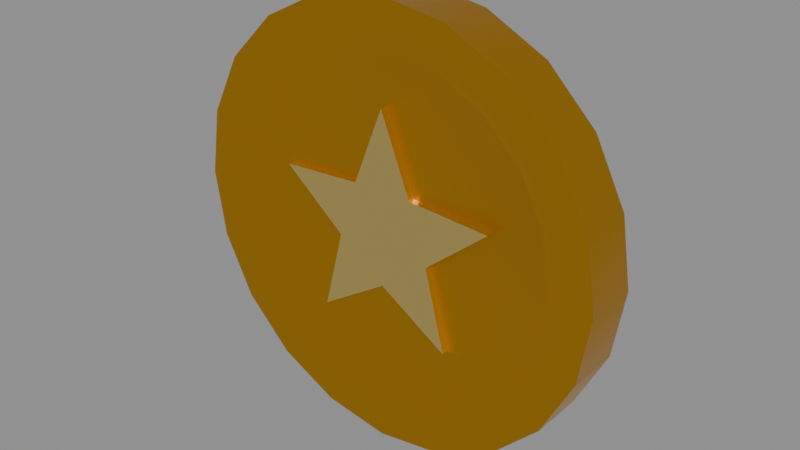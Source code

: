 # Source: coin.blend  (saved by Blender 5.2.44; exported with 4.5.12 LTS)
import bpy
from mathutils import Matrix  # noqa: F401  (used for matrix-valued properties, if any)

bpy.ops.wm.read_factory_settings(use_empty=True)
scene = bpy.context.scene
scene.name = 'Scene'

# ---- collections
col_gold_coin = bpy.data.collections.new('Gold coin'); scene.collection.children.link(col_gold_coin)

# ---- materials (node trees are filled in below, after node groups)
mat_gold = bpy.data.materials.new('Gold')
mat_gold.diffuse_color = (0.7835, 0.3968, 0.02315, 1.0)
mat_gold.roughness = 0.3
mat_gold.metallic = 1.0
mat_pale_gold = bpy.data.materials.new('Pale gold')
mat_pale_gold.diffuse_color = (1.0, 0.7454, 0.2542, 1.0)
mat_pale_gold.roughness = 0.3
mat_pale_gold.metallic = 1.0

# ---- material node trees
mat_gold.use_nodes = True; mat_gold.node_tree.nodes.clear()
_N = mat_gold.node_tree.nodes; _L = mat_gold.node_tree.links
n0 = _N.new('ShaderNodeBsdfPrincipled'); n0.name = 'Principled BSDF'; n0.location = (-200, 100)
n0.inputs[0].default_value = (0.7835, 0.3968, 0.02315, 1.0)
n0.inputs[1].default_value = 1.0
n0.inputs[2].default_value = 0.3
n0.inputs[10].default_value = 0.005
n1 = _N.new('ShaderNodeOutputMaterial'); n1.name = 'Material Output'; n1.location = (200, 100)
_L.new(n0.outputs[0], n1.inputs[0])
n1.is_active_output = True
mat_pale_gold.use_nodes = True; mat_pale_gold.node_tree.nodes.clear()
_N = mat_pale_gold.node_tree.nodes; _L = mat_pale_gold.node_tree.links
n0 = _N.new('ShaderNodeBsdfPrincipled'); n0.name = 'Principled BSDF'; n0.location = (-200, 100)
n0.inputs[0].default_value = (1.0, 0.7454, 0.2542, 1.0)
n0.inputs[1].default_value = 1.0
n0.inputs[2].default_value = 0.3
n0.inputs[10].default_value = 0.005
n1 = _N.new('ShaderNodeOutputMaterial'); n1.name = 'Material Output'; n1.location = (200, 100)
_L.new(n0.outputs[0], n1.inputs[0])
n1.is_active_output = True

# ---- meshes
me_coin = bpy.data.meshes.new('Coin')
me_coin.from_pydata([(0.0, 0.017, -1.283e-09), (0.156, 0.017, -1.283e-09), (0.1484, 0.017, 0.04821), (0.1262, 0.017, 0.09169), (0.09169, 0.017, 0.1262), (0.04821, 0.017, 0.1484), (9.552e-18, 0.017, 0.156), (-0.04821, 0.017, 0.1484), (-0.09169, 0.017, 0.1262), (-0.1262, 0.017, 0.09169), (-0.1484, 0.017, 0.04821), (-0.156, 0.017, -1.283e-09), (-0.1484, 0.017, -0.04821), (-0.1262, 0.017, -0.09169), (-0.09169, 0.017, -0.1262), (-0.04821, 0.017, -0.1484), (-2.866e-17, 0.017, -0.156), (0.04821, 0.017, -0.1484), (0.09169, 0.017, -0.1262), (0.1262, 0.017, -0.09169), (0.1484, 0.017, -0.04821), (0.168, 0.025, -1.887e-09), (0.1598, 0.025, 0.05191), (0.1359, 0.025, 0.09875), (0.09875, 0.025, 0.1359), (0.05191, 0.025, 0.1598), (1.029e-17, 0.025, 0.168), (-0.05191, 0.025, 0.1598), (-0.09875, 0.025, 0.1359), (-0.1359, 0.025, 0.09875), (-0.1598, 0.025, 0.05191), (-0.168, 0.025, -1.887e-09), (-0.1598, 0.025, -0.05191), (-0.1359, 0.025, -0.09875), (-0.09875, 0.025, -0.1359), (-0.05191, 0.025, -0.1598), (-3.086e-17, 0.025, -0.168), (0.05191, 0.025, -0.1598), (0.09875, 0.025, -0.1359), (0.1359, 0.025, -0.09875), (0.1598, 0.025, -0.05191), (0.2, 0.025, -1.887e-09), (0.1902, 0.025, 0.0618), (0.1618, 0.025, 0.1176), (0.1176, 0.025, 0.1618), (0.0618, 0.025, 0.1902), (1.225e-17, 0.025, 0.2), (-0.0618, 0.025, 0.1902), (-0.1176, 0.025, 0.1618), (-0.1618, 0.025, 0.1176), (-0.1902, 0.025, 0.0618), (-0.2, 0.025, -1.887e-09), (-0.1902, 0.025, -0.0618), (-0.1618, 0.025, -0.1176), (-0.1176, 0.025, -0.1618), (-0.0618, 0.025, -0.1902), (-3.674e-17, 0.025, -0.2), (0.0618, 0.025, -0.1902), (0.1176, 0.025, -0.1618), (0.1618, 0.025, -0.1176), (0.1902, 0.025, -0.0618), (0.2, -0.025, 1.887e-09), (0.1902, -0.025, 0.0618), (0.1618, -0.025, 0.1176), (0.1176, -0.025, 0.1618), (0.0618, -0.025, 0.1902), (1.225e-17, -0.025, 0.2), (-0.0618, -0.025, 0.1902), (-0.1176, -0.025, 0.1618), (-0.1618, -0.025, 0.1176), (-0.1902, -0.025, 0.0618), (-0.2, -0.025, 1.887e-09), (-0.1902, -0.025, -0.0618), (-0.1618, -0.025, -0.1176), (-0.1176, -0.025, -0.1618), (-0.0618, -0.025, -0.1902), (-3.674e-17, -0.025, -0.2), (0.0618, -0.025, -0.1902), (0.1176, -0.025, -0.1618), (0.1618, -0.025, -0.1176), (0.1902, -0.025, -0.0618), (0.168, -0.025, 1.887e-09), (0.1598, -0.025, 0.05191), (0.1359, -0.025, 0.09875), (0.09875, -0.025, 0.1359), (0.05191, -0.025, 0.1598), (1.029e-17, -0.025, 0.168), (-0.05191, -0.025, 0.1598), (-0.09875, -0.025, 0.1359), (-0.1359, -0.025, 0.09875), (-0.1598, -0.025, 0.05191), (-0.168, -0.025, 1.887e-09), (-0.1598, -0.025, -0.05191), (-0.1359, -0.025, -0.09875), (-0.09875, -0.025, -0.1359), (-0.05191, -0.025, -0.1598), (-3.086e-17, -0.025, -0.168), (0.05191, -0.025, -0.1598), (0.09875, -0.025, -0.1359), (0.1359, -0.025, -0.09875), (0.1598, -0.025, -0.05191), (0.156, -0.017, 1.283e-09), (0.1484, -0.017, 0.04821), (0.1262, -0.017, 0.09169), (0.09169, -0.017, 0.1262), (0.04821, -0.017, 0.1484), (9.552e-18, -0.017, 0.156), (-0.04821, -0.017, 0.1484), (-0.09169, -0.017, 0.1262), (-0.1262, -0.017, 0.09169), (-0.1484, -0.017, 0.04821), (-0.156, -0.017, 1.283e-09), (-0.1484, -0.017, -0.04821), (-0.1262, -0.017, -0.09169), (-0.09169, -0.017, -0.1262), (-0.04821, -0.017, -0.1484), (-2.866e-17, -0.017, -0.156), (0.04821, -0.017, -0.1484), (0.09169, -0.017, -0.1262), (0.1262, -0.017, -0.09169), (0.1484, -0.017, -0.04821), (0.0, -0.017, 1.283e-09)], [], [(0, 2, 1), (0, 3, 2), (0, 4, 3), (0, 5, 4), (0, 6, 5), (0, 7, 6), (0, 8, 7), (0, 9, 8), (0, 10, 9), (0, 11, 10), (0, 12, 11), (0, 13, 12), (0, 14, 13), (0, 15, 14), (0, 16, 15), (0, 17, 16), (0, 18, 17), (0, 19, 18), (0, 20, 19), (0, 1, 20), (1, 2, 22, 21), (2, 3, 23, 22), (3, 4, 24, 23), (4, 5, 25, 24), (5, 6, 26, 25), (6, 7, 27, 26), (7, 8, 28, 27), (8, 9, 29, 28), (9, 10, 30, 29), (10, 11, 31, 30), (11, 12, 32, 31), (12, 13, 33, 32), (13, 14, 34, 33), (14, 15, 35, 34), (15, 16, 36, 35), (16, 17, 37, 36), (17, 18, 38, 37), (18, 19, 39, 38), (19, 20, 40, 39), (20, 1, 21, 40), (21, 22, 42, 41), (22, 23, 43, 42), (23, 24, 44, 43), (24, 25, 45, 44), (25, 26, 46, 45), (26, 27, 47, 46), (27, 28, 48, 47), (28, 29, 49, 48), (29, 30, 50, 49), (30, 31, 51, 50), (31, 32, 52, 51), (32, 33, 53, 52), (33, 34, 54, 53), (34, 35, 55, 54), (35, 36, 56, 55), (36, 37, 57, 56), (37, 38, 58, 57), (38, 39, 59, 58), (39, 40, 60, 59), (40, 21, 41, 60), (41, 42, 62, 61), (42, 43, 63, 62), (43, 44, 64, 63), (44, 45, 65, 64), (45, 46, 66, 65), (46, 47, 67, 66), (47, 48, 68, 67), (48, 49, 69, 68), (49, 50, 70, 69), (50, 51, 71, 70), (51, 52, 72, 71), (52, 53, 73, 72), (53, 54, 74, 73), (54, 55, 75, 74), (55, 56, 76, 75), (56, 57, 77, 76), (57, 58, 78, 77), (58, 59, 79, 78), (59, 60, 80, 79), (60, 41, 61, 80), (61, 62, 82, 81), (62, 63, 83, 82), (63, 64, 84, 83), (64, 65, 85, 84), (65, 66, 86, 85), (66, 67, 87, 86), (67, 68, 88, 87), (68, 69, 89, 88), (69, 70, 90, 89), (70, 71, 91, 90), (71, 72, 92, 91), (72, 73, 93, 92), (73, 74, 94, 93), (74, 75, 95, 94), (75, 76, 96, 95), (76, 77, 97, 96), (77, 78, 98, 97), (78, 79, 99, 98), (79, 80, 100, 99), (80, 61, 81, 100), (81, 82, 102, 101), (82, 83, 103, 102), (83, 84, 104, 103), (84, 85, 105, 104), (85, 86, 106, 105), (86, 87, 107, 106), (87, 88, 108, 107), (88, 89, 109, 108), (89, 90, 110, 109), (90, 91, 111, 110), (91, 92, 112, 111), (92, 93, 113, 112), (93, 94, 114, 113), (94, 95, 115, 114), (95, 96, 116, 115), (96, 97, 117, 116), (97, 98, 118, 117), (98, 99, 119, 118), (99, 100, 120, 119), (100, 81, 101, 120), (101, 102, 121), (102, 103, 121), (103, 104, 121), (104, 105, 121), (105, 106, 121), (106, 107, 121), (107, 108, 121), (108, 109, 121), (109, 110, 121), (110, 111, 121), (111, 112, 121), (112, 113, 121), (113, 114, 121), (114, 115, 121), (115, 116, 121), (116, 117, 121), (117, 118, 121), (118, 119, 121), (119, 120, 121), (120, 101, 121)])
me_coin.polygons.foreach_set('use_smooth', [True] * 140)
_k = set([(41, 42), (41, 60), (42, 43), (43, 44), (44, 45), (45, 46), (46, 47), (47, 48), (48, 49), (49, 50), (50, 51), (51, 52), (52, 53), (53, 54), (54, 55), (55, 56), (56, 57), (57, 58), (58, 59), (59, 60), (61, 62), (61, 80), (62, 63), (63, 64), (64, 65), (65, 66), (66, 67), (67, 68), (68, 69), (69, 70), (70, 71), (71, 72), (72, 73), (73, 74), (74, 75), (75, 76), (76, 77), (77, 78), (78, 79), (79, 80)])
me_coin.attributes.new('sharp_edge', 'BOOLEAN', 'EDGE').data.foreach_set('value', [ (min(e.vertices), max(e.vertices)) in _k for e in me_coin.edges])
me_coin.materials.append(mat_gold)
me_coin.update()
me_coin_star = bpy.data.meshes.new('Coin star')
me_coin_star.from_pydata([(6.736e-18, 0.023, 0.11), (-0.02821, 0.023, 0.03883), (-0.1046, 0.023, 0.03399), (-0.04565, 0.023, -0.01483), (-0.06466, 0.023, -0.08899), (-8.817e-18, 0.023, -0.048), (0.06466, 0.023, -0.08899), (0.04565, 0.023, -0.01483), (0.1046, 0.023, 0.03399), (0.02821, 0.023, 0.03883), (6.736e-18, -0.023, 0.11), (-0.02821, -0.023, 0.03883), (-0.1046, -0.023, 0.03399), (-0.04565, -0.023, -0.01483), (-0.06466, -0.023, -0.08899), (-8.817e-18, -0.023, -0.048), (0.06466, -0.023, -0.08899), (0.04565, -0.023, -0.01483), (0.1046, -0.023, 0.03399), (0.02821, -0.023, 0.03883)], [], [(0, 1, 11, 10), (1, 2, 12, 11), (2, 3, 13, 12), (3, 4, 14, 13), (4, 5, 15, 14), (5, 6, 16, 15), (6, 7, 17, 16), (7, 8, 18, 17), (8, 9, 19, 18), (9, 0, 10, 19), (9, 8, 7, 6, 5, 4, 3, 2, 1, 0), (10, 11, 12, 13, 14, 15, 16, 17, 18, 19)])
me_coin_star.materials.append(mat_pale_gold)
me_coin_star.update()

# ---- objects
ob_coin = bpy.data.objects.new('Coin', me_coin)
ob_coin_star = bpy.data.objects.new('Coin star', me_coin_star)

# ---- transforms, parenting, visibility, modifiers, constraints
ob_coin.location = (0.0, 0.0, 0.0)
ob_coin_star.location = (0.0, 0.0, 0.0)

# ---- collection membership
col_gold_coin.objects.link(ob_coin)
col_gold_coin.objects.link(ob_coin_star)

# ---- scene / render settings (as saved in the file)
scene.frame_start = 1; scene.frame_end = 24; scene.frame_set(1)
scene.render.engine = 'BLENDER_EEVEE_NEXT'
scene.render.bake_bias = 0.0
scene.render.bake_samples = 0
scene.render.compositor_device = 'GPU'
scene.eevee.use_volume_custom_range = False
scene.eevee.fast_gi_thickness_near = 0.1
scene.eevee.fast_gi_thickness_far = 0.0
scene.eevee.ray_tracing_options.screen_trace_thickness = 0.1
bpy.context.view_layer.update()

# ---- added for rendering (the .blend has no active camera and no usable light): camera, sun + grey world if the file has none
cam_auto = bpy.data.cameras.new('AutoCamera')
cam_auto.lens = 50.0
cam_auto.sensor_width = 36.0
cam_auto.clip_end = 1000.0
ob_auto_camera = bpy.data.objects.new('AutoCamera', cam_auto)
scene.collection.objects.link(ob_auto_camera)
ob_auto_camera.location = (0.525427, -0.630512, 0.420341)
ob_auto_camera.rotation_euler = (1.09748, -7.21219e-08, 0.694738)
scene.camera = ob_auto_camera
light_auto_sun = bpy.data.lights.new('AutoSun', 'SUN')
light_auto_sun.energy = 3.0
light_auto_sun.angle = 0.0523599
ob_auto_sun = bpy.data.objects.new('AutoSun', light_auto_sun)
scene.collection.objects.link(ob_auto_sun)
ob_auto_sun.rotation_euler = (0.872665, 0.174533, 0.523599)
if scene.world is None:
    world_auto = bpy.data.worlds.new('AutoWorld')
    world_auto.color = (0.3, 0.3, 0.3)
    scene.world = world_auto
bpy.context.view_layer.update()
